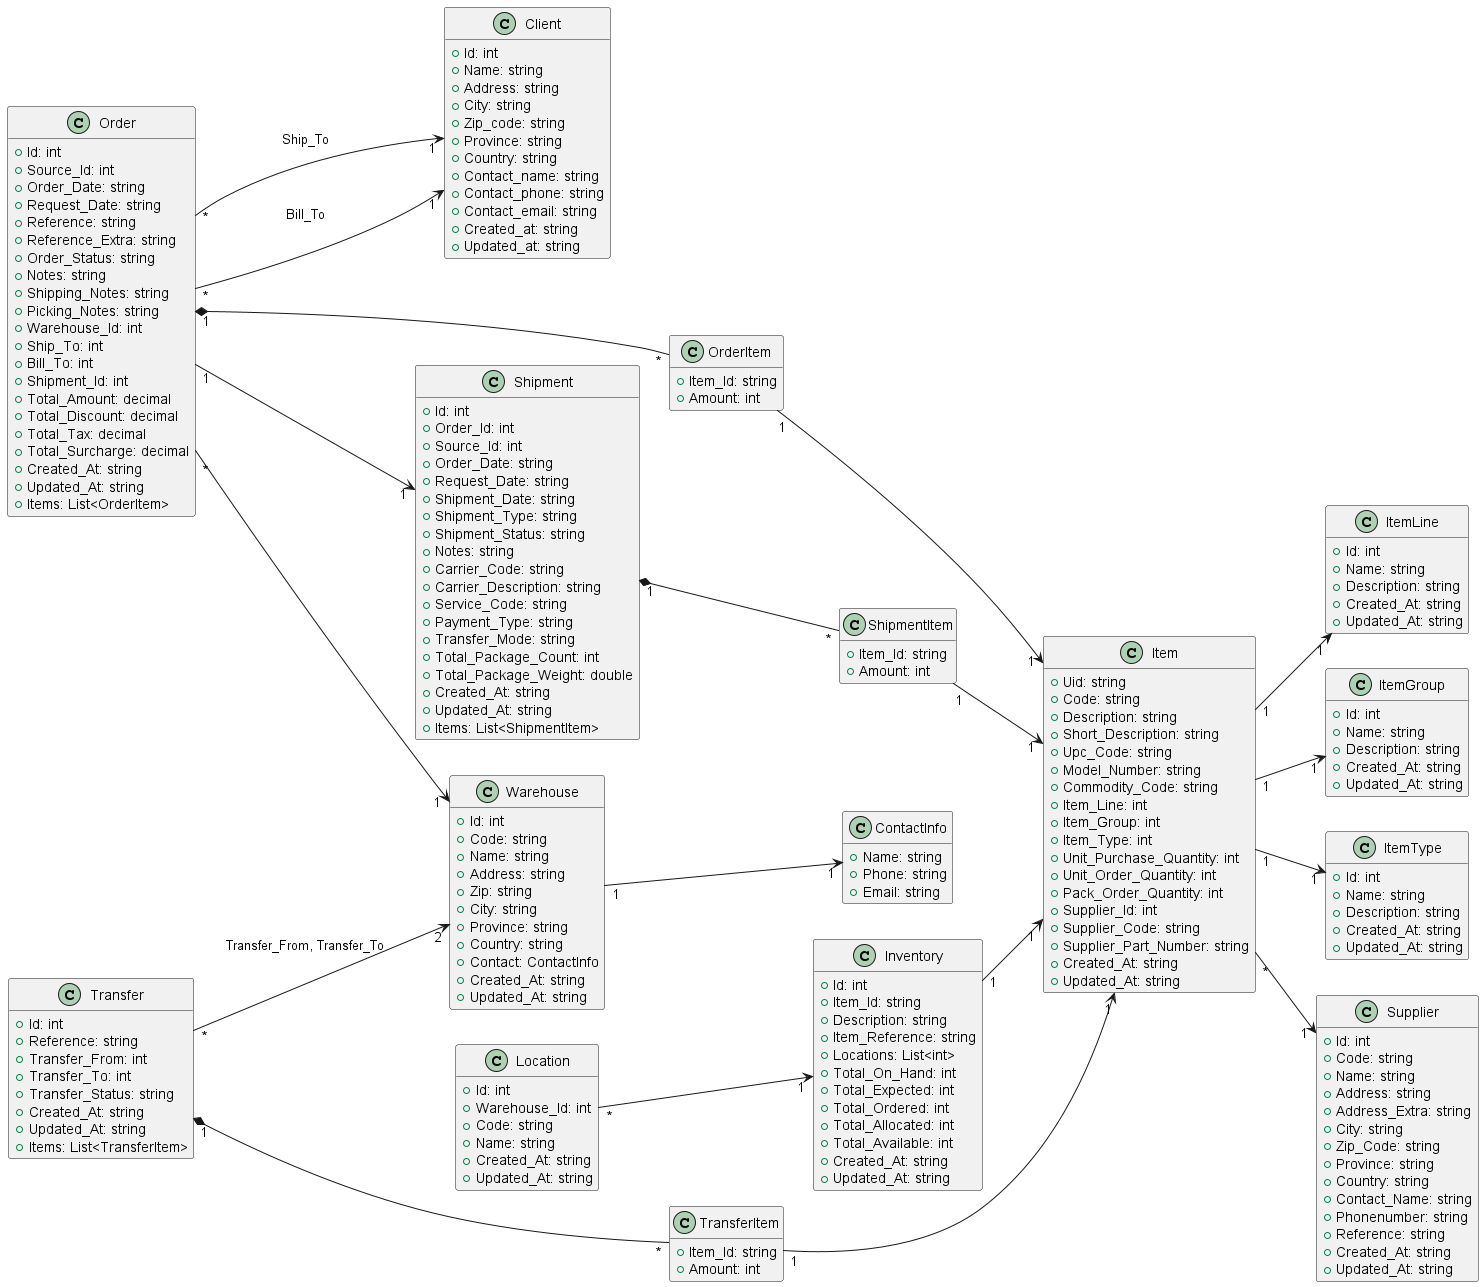

The diagram above was rendered by PlantUML. Its source (embedded in the PNG):
@startuml

skinparam classAttributeIconSize 10
left to right direction
hide empty members
skinparam packageStyle rectangle
' skinparam linetype ortho

class Client {
  + Id: int
  + Name: string
  + Address: string
  + City: string
  + Zip_code: string
  + Province: string
  + Country: string
  + Contact_name: string
  + Contact_phone: string
  + Contact_email: string
  + Created_at: string
  + Updated_at: string
}

class ItemLine {
  + Id: int
  + Name: string
  + Description: string
  + Created_At: string
  + Updated_At: string
}

class ItemGroup {
  + Id: int
  + Name: string
  + Description: string
  + Created_At: string
  + Updated_At: string
}

class Inventory {
  + Id: int
  + Item_Id: string
  + Description: string
  + Item_Reference: string
  + Locations: List<int>
  + Total_On_Hand: int
  + Total_Expected: int
  + Total_Ordered: int
  + Total_Allocated: int
  + Total_Available: int
  + Created_At: string
  + Updated_At: string
}

class Item {
  + Uid: string
  + Code: string
  + Description: string
  + Short_Description: string
  + Upc_Code: string
  + Model_Number: string
  + Commodity_Code: string
  + Item_Line: int
  + Item_Group: int
  + Item_Type: int
  + Unit_Purchase_Quantity: int
  + Unit_Order_Quantity: int
  + Pack_Order_Quantity: int
  + Supplier_Id: int
  + Supplier_Code: string
  + Supplier_Part_Number: string
  + Created_At: string
  + Updated_At: string
}

class OrderItem {
  + Item_Id: string
  + Amount: int
}

class Order {
  + Id: int
  + Source_Id: int
  + Order_Date: string
  + Request_Date: string
  + Reference: string
  + Reference_Extra: string
  + Order_Status: string
  + Notes: string
  + Shipping_Notes: string
  + Picking_Notes: string
  + Warehouse_Id: int
  + Ship_To: int
  + Bill_To: int
  + Shipment_Id: int
  + Total_Amount: decimal
  + Total_Discount: decimal
  + Total_Tax: decimal
  + Total_Surcharge: decimal
  + Created_At: string
  + Updated_At: string
  + Items: List<OrderItem>
}

class ShipmentItem {
  + Item_Id: string
  + Amount: int
}

class Shipment {
  + Id: int
  + Order_Id: int
  + Source_Id: int
  + Order_Date: string
  + Request_Date: string
  + Shipment_Date: string
  + Shipment_Type: string
  + Shipment_Status: string
  + Notes: string
  + Carrier_Code: string
  + Carrier_Description: string
  + Service_Code: string
  + Payment_Type: string
  + Transfer_Mode: string
  + Total_Package_Count: int
  + Total_Package_Weight: double
  + Created_At: string
  + Updated_At: string
  + Items: List<ShipmentItem>
}

class Location {
  + Id: int
  + Warehouse_Id: int
  + Code: string
  + Name: string
  + Created_At: string
  + Updated_At: string
}

class ItemType {
  + Id: int
  + Name: string
  + Description: string
  + Created_At: string
  + Updated_At: string
}

class TransferItem {
  + Item_Id: string
  + Amount: int
}

class Transfer {
  + Id: int
  + Reference: string
  + Transfer_From: int
  + Transfer_To: int
  + Transfer_Status: string
  + Created_At: string
  + Updated_At: string
  + Items: List<TransferItem>
}

class ContactInfo {
  + Name: string
  + Phone: string
  + Email: string
}

class Warehouse {
  + Id: int
  + Code: string
  + Name: string
  + Address: string
  + Zip: string
  + City: string
  + Province: string
  + Country: string
  + Contact: ContactInfo
  + Created_At: string
  + Updated_At: string
}

class Supplier {
  + Id: int
  + Code: string
  + Name: string
  + Address: string
  + Address_Extra: string
  + City: string
  + Zip_Code: string
  + Province: string
  + Country: string
  + Contact_Name: string
  + Phonenumber: string
  + Reference: string
  + Created_At: string
  + Updated_At: string
}

Shipment "1" *-- "*" ShipmentItem
Order "1" *-- "*" OrderItem
Transfer "1" *-- "*" TransferItem
Item "1" --> "1" ItemLine
Item "1" --> "1" ItemGroup
Item "1" --> "1" ItemType
Inventory "1" --> "1" Item
Order "*" --> "1" Client : Ship_To
Order "*" --> "1" Client : Bill_To
Order "1" --> "1" Shipment
Location "*" --> "1" Inventory
Warehouse "1" --> "1" ContactInfo
Item "*" --> "1" Supplier
Transfer "*" --> "2" Warehouse : Transfer_From, Transfer_To
Order "*" --> "1" Warehouse

OrderItem "1" --> "1" Item
TransferItem "1" --> "1" Item
ShipmentItem "1" --> "1" Item

@enduml